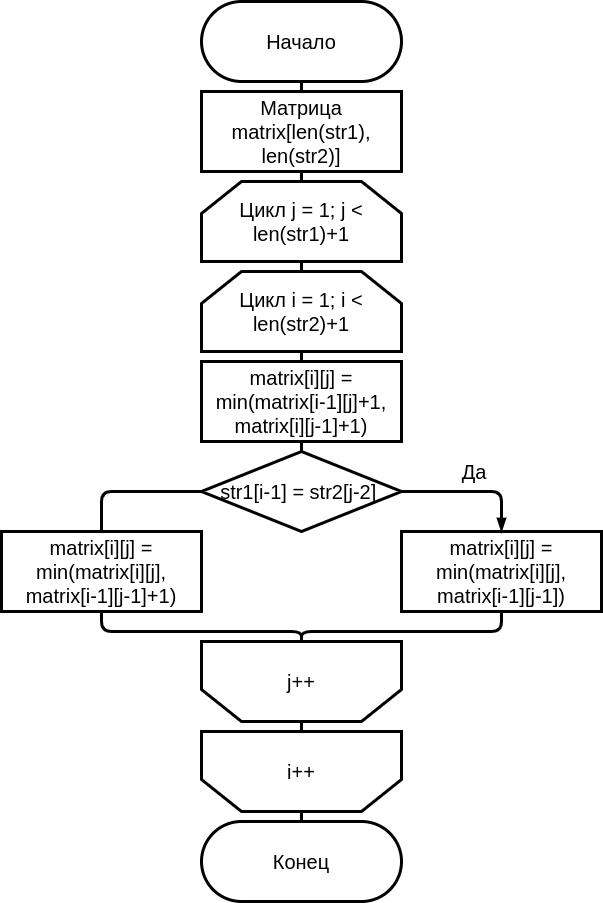

The diagram above was exported from draw.io. Its source (the exported page's mxGraphModel, read from the mxfile embedded in the PNG):
<mxGraphModel dx="1862" dy="738" grid="1" gridSize="10" guides="1" tooltips="1" connect="1" arrows="1" fold="1" page="1" pageScale="1" pageWidth="827" pageHeight="1169" math="0" shadow="0">
  <root>
    <mxCell id="faFkXh6TIRYjEYXyfPeK-0" />
    <mxCell id="faFkXh6TIRYjEYXyfPeK-1" parent="faFkXh6TIRYjEYXyfPeK-0" />
    <mxCell id="QwUfVvtj7FQfYc_DmuiX-10" style="edgeStyle=none;html=1;exitX=0.5;exitY=1;exitDx=0;exitDy=0;entryX=0.5;entryY=0;entryDx=0;entryDy=0;endArrow=none;endFill=0;strokeWidth=3;" parent="faFkXh6TIRYjEYXyfPeK-1" target="QwUfVvtj7FQfYc_DmuiX-9" edge="1">
      <mxGeometry relative="1" as="geometry">
        <mxPoint x="260" y="260" as="sourcePoint" />
      </mxGeometry>
    </mxCell>
    <mxCell id="8DxYftJb1gmTGMXc9omY-0" style="edgeStyle=none;html=1;exitX=0.5;exitY=1;exitDx=0;exitDy=0;entryX=0.5;entryY=0;entryDx=0;entryDy=0;endArrow=none;endFill=0;strokeWidth=3;" edge="1" parent="faFkXh6TIRYjEYXyfPeK-1" source="faFkXh6TIRYjEYXyfPeK-2" target="QwUfVvtj7FQfYc_DmuiX-6">
      <mxGeometry relative="1" as="geometry" />
    </mxCell>
    <mxCell id="faFkXh6TIRYjEYXyfPeK-2" value="&lt;font style=&quot;font-size: 20px&quot;&gt;Начало&lt;/font&gt;" style="rounded=1;whiteSpace=wrap;html=1;strokeWidth=3;arcSize=50;" parent="faFkXh6TIRYjEYXyfPeK-1" vertex="1">
      <mxGeometry x="160" y="90" width="200" height="80" as="geometry" />
    </mxCell>
    <mxCell id="QwUfVvtj7FQfYc_DmuiX-0" value="&lt;font style=&quot;font-size: 20px&quot;&gt;Конец&lt;/font&gt;" style="rounded=1;whiteSpace=wrap;html=1;strokeWidth=3;arcSize=50;" parent="faFkXh6TIRYjEYXyfPeK-1" vertex="1">
      <mxGeometry x="160" y="910" width="200" height="80" as="geometry" />
    </mxCell>
    <mxCell id="QwUfVvtj7FQfYc_DmuiX-6" value="&lt;font style=&quot;font-size: 20px&quot;&gt;Матрица matrix[len(str1), len(str2)]&lt;/font&gt;" style="rounded=0;whiteSpace=wrap;html=1;strokeWidth=3;" parent="faFkXh6TIRYjEYXyfPeK-1" vertex="1">
      <mxGeometry x="160" y="180" width="200" height="80" as="geometry" />
    </mxCell>
    <mxCell id="8DxYftJb1gmTGMXc9omY-10" style="edgeStyle=none;html=1;exitX=0.5;exitY=1;exitDx=0;exitDy=0;entryX=0.5;entryY=0;entryDx=0;entryDy=0;endArrow=none;endFill=0;strokeWidth=3;" edge="1" parent="faFkXh6TIRYjEYXyfPeK-1" source="QwUfVvtj7FQfYc_DmuiX-8" target="8DxYftJb1gmTGMXc9omY-6">
      <mxGeometry relative="1" as="geometry" />
    </mxCell>
    <mxCell id="QwUfVvtj7FQfYc_DmuiX-8" value="&lt;font style=&quot;font-size: 20px&quot;&gt;Цикл i = 1; i &amp;lt; len(str2)+1&lt;/font&gt;" style="shape=loopLimit;whiteSpace=wrap;html=1;strokeWidth=3;size=40;" parent="faFkXh6TIRYjEYXyfPeK-1" vertex="1">
      <mxGeometry x="160" y="360" width="200" height="80" as="geometry" />
    </mxCell>
    <mxCell id="QwUfVvtj7FQfYc_DmuiX-11" style="edgeStyle=none;html=1;exitX=0.5;exitY=1;exitDx=0;exitDy=0;entryX=0.5;entryY=0;entryDx=0;entryDy=0;endArrow=none;endFill=0;strokeWidth=3;" parent="faFkXh6TIRYjEYXyfPeK-1" source="QwUfVvtj7FQfYc_DmuiX-9" target="QwUfVvtj7FQfYc_DmuiX-8" edge="1">
      <mxGeometry relative="1" as="geometry" />
    </mxCell>
    <mxCell id="QwUfVvtj7FQfYc_DmuiX-9" value="&lt;font style=&quot;font-size: 20px&quot;&gt;Цикл j = 1; j &amp;lt; len(str1)+1&lt;/font&gt;" style="shape=loopLimit;whiteSpace=wrap;html=1;strokeWidth=3;size=40;" parent="faFkXh6TIRYjEYXyfPeK-1" vertex="1">
      <mxGeometry x="160" y="270" width="200" height="80" as="geometry" />
    </mxCell>
    <mxCell id="8DxYftJb1gmTGMXc9omY-17" style="edgeStyle=none;html=1;exitX=0.5;exitY=0;exitDx=0;exitDy=0;entryX=0.5;entryY=0;entryDx=0;entryDy=0;endArrow=none;endFill=0;strokeWidth=3;" edge="1" parent="faFkXh6TIRYjEYXyfPeK-1" source="QwUfVvtj7FQfYc_DmuiX-21" target="QwUfVvtj7FQfYc_DmuiX-0">
      <mxGeometry relative="1" as="geometry" />
    </mxCell>
    <mxCell id="QwUfVvtj7FQfYc_DmuiX-21" value="" style="shape=loopLimit;whiteSpace=wrap;html=1;strokeWidth=3;size=40;rotation=-180;" parent="faFkXh6TIRYjEYXyfPeK-1" vertex="1">
      <mxGeometry x="160" y="820" width="200" height="80" as="geometry" />
    </mxCell>
    <mxCell id="QwUfVvtj7FQfYc_DmuiX-22" value="&lt;font style=&quot;font-size: 20px&quot;&gt;i++&lt;/font&gt;" style="text;html=1;strokeColor=none;fillColor=none;align=center;verticalAlign=middle;whiteSpace=wrap;rounded=0;" parent="faFkXh6TIRYjEYXyfPeK-1" vertex="1">
      <mxGeometry x="240" y="850" width="40" height="20" as="geometry" />
    </mxCell>
    <mxCell id="8DxYftJb1gmTGMXc9omY-16" style="edgeStyle=none;html=1;exitX=0.5;exitY=0;exitDx=0;exitDy=0;endArrow=none;endFill=0;strokeWidth=3;" edge="1" parent="faFkXh6TIRYjEYXyfPeK-1" source="QwUfVvtj7FQfYc_DmuiX-23" target="QwUfVvtj7FQfYc_DmuiX-21">
      <mxGeometry relative="1" as="geometry" />
    </mxCell>
    <mxCell id="QwUfVvtj7FQfYc_DmuiX-23" value="" style="shape=loopLimit;whiteSpace=wrap;html=1;strokeWidth=3;size=40;rotation=-180;" parent="faFkXh6TIRYjEYXyfPeK-1" vertex="1">
      <mxGeometry x="160" y="730" width="200" height="80" as="geometry" />
    </mxCell>
    <mxCell id="QwUfVvtj7FQfYc_DmuiX-24" value="&lt;font style=&quot;font-size: 20px&quot;&gt;j++&lt;/font&gt;" style="text;html=1;strokeColor=none;fillColor=none;align=center;verticalAlign=middle;whiteSpace=wrap;rounded=0;" parent="faFkXh6TIRYjEYXyfPeK-1" vertex="1">
      <mxGeometry x="240" y="760" width="40" height="20" as="geometry" />
    </mxCell>
    <mxCell id="8DxYftJb1gmTGMXc9omY-8" style="edgeStyle=none;html=1;exitX=0.5;exitY=1;exitDx=0;exitDy=0;entryX=0.5;entryY=1;entryDx=0;entryDy=0;endArrow=none;endFill=0;strokeWidth=3;" edge="1" parent="faFkXh6TIRYjEYXyfPeK-1" target="QwUfVvtj7FQfYc_DmuiX-23">
      <mxGeometry relative="1" as="geometry">
        <mxPoint x="60" y="660" as="sourcePoint" />
        <Array as="points">
          <mxPoint x="60" y="720" />
          <mxPoint x="260" y="720" />
        </Array>
      </mxGeometry>
    </mxCell>
    <mxCell id="8DxYftJb1gmTGMXc9omY-1" value="&lt;font style=&quot;font-size: 20px&quot;&gt;matrix[i][j] = min(matrix[i][j], matrix[i-1][j-1]+1)&lt;/font&gt;" style="rounded=0;whiteSpace=wrap;html=1;strokeWidth=3;" vertex="1" parent="faFkXh6TIRYjEYXyfPeK-1">
      <mxGeometry x="-40" y="620" width="200" height="80" as="geometry" />
    </mxCell>
    <mxCell id="8DxYftJb1gmTGMXc9omY-9" style="edgeStyle=none;html=1;exitX=0.5;exitY=1;exitDx=0;exitDy=0;entryX=0.5;entryY=1;entryDx=0;entryDy=0;endArrow=none;endFill=0;strokeWidth=3;" edge="1" parent="faFkXh6TIRYjEYXyfPeK-1" target="QwUfVvtj7FQfYc_DmuiX-23">
      <mxGeometry relative="1" as="geometry">
        <mxPoint x="460" y="660" as="sourcePoint" />
        <Array as="points">
          <mxPoint x="460" y="720" />
          <mxPoint x="260" y="720" />
        </Array>
      </mxGeometry>
    </mxCell>
    <mxCell id="8DxYftJb1gmTGMXc9omY-2" value="&lt;span style=&quot;font-size: 20px&quot;&gt;matrix[i][j] = min(matrix[i][j],&lt;br&gt;&lt;/span&gt;&lt;span style=&quot;font-size: 20px&quot;&gt;matrix[i-1][j-1])&lt;/span&gt;&lt;span style=&quot;font-size: 20px&quot;&gt;&lt;br&gt;&lt;/span&gt;" style="rounded=0;whiteSpace=wrap;html=1;strokeWidth=3;" vertex="1" parent="faFkXh6TIRYjEYXyfPeK-1">
      <mxGeometry x="360" y="620" width="200" height="80" as="geometry" />
    </mxCell>
    <mxCell id="8DxYftJb1gmTGMXc9omY-5" style="edgeStyle=none;html=1;exitX=0;exitY=0.5;exitDx=0;exitDy=0;endArrow=none;endFill=0;strokeWidth=3;entryX=0.5;entryY=0;entryDx=0;entryDy=0;" edge="1" parent="faFkXh6TIRYjEYXyfPeK-1" source="8DxYftJb1gmTGMXc9omY-3" target="8DxYftJb1gmTGMXc9omY-1">
      <mxGeometry relative="1" as="geometry">
        <mxPoint x="80" y="580" as="targetPoint" />
        <Array as="points">
          <mxPoint x="60" y="580" />
        </Array>
      </mxGeometry>
    </mxCell>
    <mxCell id="8DxYftJb1gmTGMXc9omY-7" style="edgeStyle=none;html=1;exitX=1;exitY=0.5;exitDx=0;exitDy=0;entryX=0.5;entryY=0;entryDx=0;entryDy=0;endArrow=blockThin;endFill=1;strokeWidth=3;" edge="1" parent="faFkXh6TIRYjEYXyfPeK-1" source="8DxYftJb1gmTGMXc9omY-3" target="8DxYftJb1gmTGMXc9omY-2">
      <mxGeometry relative="1" as="geometry">
        <Array as="points">
          <mxPoint x="460" y="580" />
        </Array>
      </mxGeometry>
    </mxCell>
    <mxCell id="8DxYftJb1gmTGMXc9omY-3" value="&lt;font style=&quot;font-size: 20px&quot;&gt;str1[i-1] = str2[j-2]&amp;nbsp;&lt;/font&gt;" style="rhombus;whiteSpace=wrap;html=1;strokeWidth=3;" vertex="1" parent="faFkXh6TIRYjEYXyfPeK-1">
      <mxGeometry x="160" y="540" width="200" height="80" as="geometry" />
    </mxCell>
    <mxCell id="8DxYftJb1gmTGMXc9omY-11" style="edgeStyle=none;html=1;exitX=0.5;exitY=1;exitDx=0;exitDy=0;entryX=0.5;entryY=0;entryDx=0;entryDy=0;endArrow=none;endFill=0;strokeWidth=3;" edge="1" parent="faFkXh6TIRYjEYXyfPeK-1" source="8DxYftJb1gmTGMXc9omY-6" target="8DxYftJb1gmTGMXc9omY-3">
      <mxGeometry relative="1" as="geometry" />
    </mxCell>
    <mxCell id="8DxYftJb1gmTGMXc9omY-6" value="&lt;font style=&quot;font-size: 20px&quot;&gt;matrix[i][j] = min(matrix[i-1][j]+1, matrix[i][j-1]+1)&lt;/font&gt;" style="rounded=0;whiteSpace=wrap;html=1;strokeWidth=3;" vertex="1" parent="faFkXh6TIRYjEYXyfPeK-1">
      <mxGeometry x="160" y="450" width="200" height="80" as="geometry" />
    </mxCell>
    <mxCell id="8DxYftJb1gmTGMXc9omY-14" value="&lt;font style=&quot;font-size: 20px&quot;&gt;Да&lt;/font&gt;" style="text;html=1;strokeColor=none;fillColor=none;align=center;verticalAlign=middle;whiteSpace=wrap;rounded=0;" vertex="1" parent="faFkXh6TIRYjEYXyfPeK-1">
      <mxGeometry x="413" y="550" width="40" height="20" as="geometry" />
    </mxCell>
  </root>
</mxGraphModel>